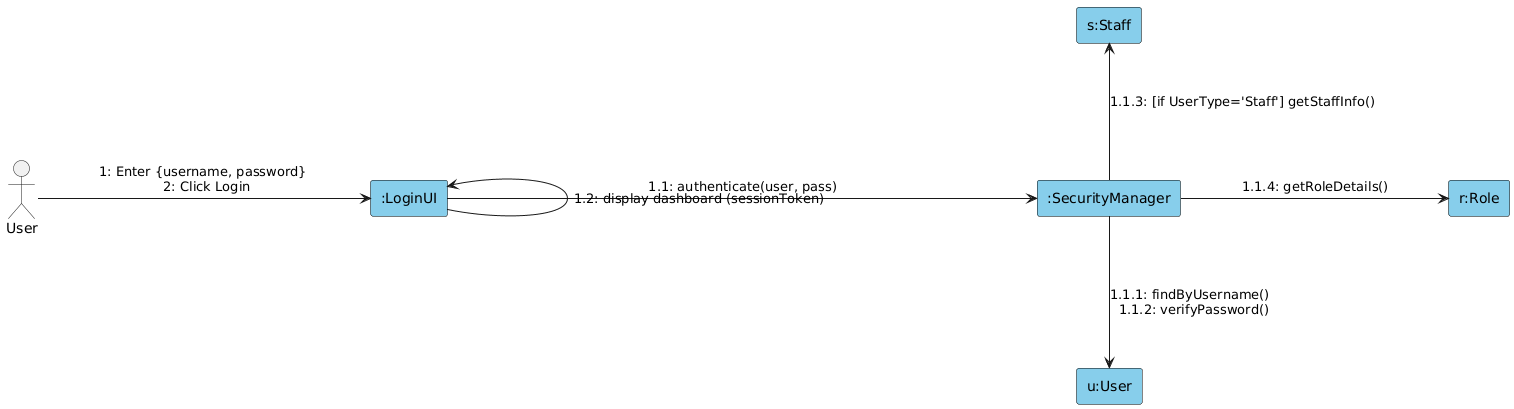

The diagram above was rendered by PlantUML. Its source (embedded in the PNG):
@startuml
skinparam linestyle ortho
skinparam rectangle {
    BackgroundColor SkyBlue
    BorderColor Black
}
' Khoảng cách rộng để text không đè lên dây
skinparam nodesep 120
skinparam ranksep 100

actor "User" as user
rectangle ":LoginUI" as ui
rectangle ":SecurityManager" as sec
rectangle "u:User" as u_ent
rectangle "s:Staff" as s_ent
rectangle "r:Role" as r_ent

' --- 1. ĐỊNH VỊ KHUNG LƯỚI (TOPOLOGY) ---
' Hàng ngang chính: User -> UI -> SecurityManager -> Role
user -[hidden]right- ui
ui -[hidden]right- sec
sec -[hidden]right- r_ent

' Các vệ tinh xoay quanh SecurityManager:
' Staff nằm bên TRÊN SecurityManager
sec -[hidden]up- s_ent
' User Entity nằm bên DƯỚI SecurityManager
sec -[hidden]down- u_ent


' --- 2. VẼ CÁC LIÊN KẾT & THÔNG ĐIỆP (Forward Only) ---

' 1. User -> UI (Sang phải)
user -right-> ui : 1: Enter {username, password} \n 2: Click Login

' 1.1. UI -> SecurityManager (Sang phải)
ui -right-> sec : 1.1: authenticate(user, pass)

' 1.1.1 & 1.1.2. SecurityManager -> User Entity (Đi xuống)
sec -down-> u_ent : 1.1.1: findByUsername() \n 1.1.2: verifyPassword()

' 1.1.3. SecurityManager -> Staff Entity (Đi lên)
sec -up-> s_ent : 1.1.3: [if UserType='Staff'] getStaffInfo()

' 1.1.4. SecurityManager -> Role Entity (Sang phải)
sec -right-> r_ent : 1.1.4: getRoleDetails()

' 1.2. UI tự cập nhật trạng thái (Self Call)
ui -up-> ui : 1.2: display dashboard (sessionToken)
@enduml